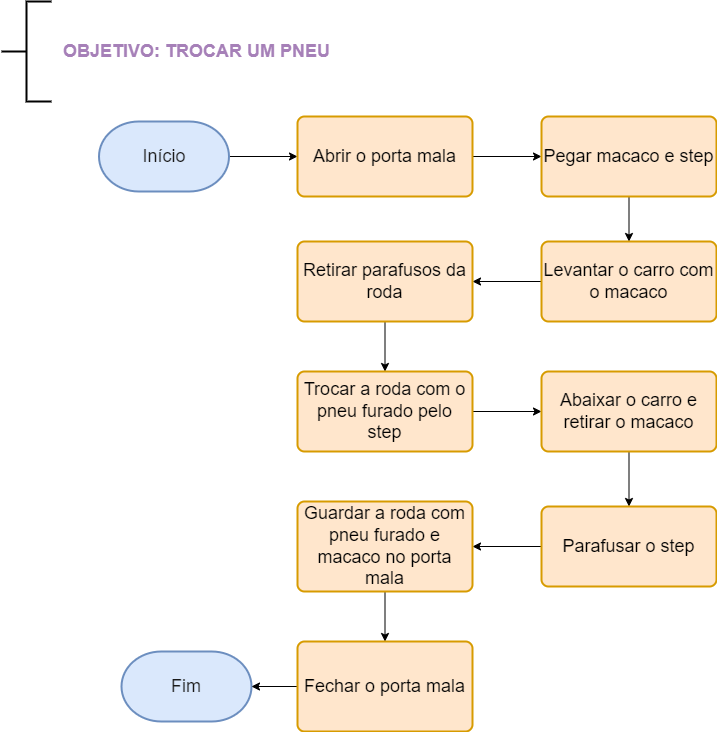

The diagram above was exported from draw.io. Its source (the exported page's mxGraphModel, read from the mxfile embedded in the PNG):
<mxGraphModel dx="1035" dy="569" grid="1" gridSize="10" guides="1" tooltips="1" connect="1" arrows="1" fold="1" page="1" pageScale="1" pageWidth="827" pageHeight="1169" math="0" shadow="0">
  <root>
    <mxCell id="0" />
    <mxCell id="1" parent="0" />
    <mxCell id="OdFGhHAwSf_UXbzjjLC8-1" value="" style="strokeWidth=2;html=1;shape=mxgraph.flowchart.annotation_2;align=left;labelPosition=right;pointerEvents=1;" parent="1" vertex="1">
      <mxGeometry x="30" y="20" width="50" height="100" as="geometry" />
    </mxCell>
    <mxCell id="OdFGhHAwSf_UXbzjjLC8-2" value="&lt;font color=&quot;#a680b8&quot; style=&quot;font-size: 18px;&quot;&gt;&lt;b&gt;OBJETIVO: TROCAR UM PNEU&lt;/b&gt;&lt;/font&gt;" style="text;html=1;align=center;verticalAlign=middle;resizable=0;points=[];autosize=1;strokeColor=none;fillColor=none;" parent="1" vertex="1">
      <mxGeometry x="80" y="50" width="290" height="40" as="geometry" />
    </mxCell>
    <mxCell id="9HX19Q037zCtqUE93Zkx-5" value="" style="edgeStyle=orthogonalEdgeStyle;rounded=0;orthogonalLoop=1;jettySize=auto;html=1;" parent="1" source="OdFGhHAwSf_UXbzjjLC8-3" target="OdFGhHAwSf_UXbzjjLC8-4" edge="1">
      <mxGeometry relative="1" as="geometry" />
    </mxCell>
    <mxCell id="OdFGhHAwSf_UXbzjjLC8-3" value="&lt;font color=&quot;#1a1a1a&quot;&gt;Início&lt;/font&gt;" style="strokeWidth=2;html=1;shape=mxgraph.flowchart.terminator;whiteSpace=wrap;fontSize=18;fillColor=#dae8fc;strokeColor=#6c8ebf;" parent="1" vertex="1">
      <mxGeometry x="127.5" y="140" width="130" height="70" as="geometry" />
    </mxCell>
    <mxCell id="OdFGhHAwSf_UXbzjjLC8-10" value="" style="edgeStyle=orthogonalEdgeStyle;rounded=0;orthogonalLoop=1;jettySize=auto;html=1;fontSize=18;fontColor=#1A1A1A;" parent="1" source="OdFGhHAwSf_UXbzjjLC8-4" target="OdFGhHAwSf_UXbzjjLC8-5" edge="1">
      <mxGeometry relative="1" as="geometry" />
    </mxCell>
    <mxCell id="OdFGhHAwSf_UXbzjjLC8-4" value="Abrir o porta mala" style="rounded=1;whiteSpace=wrap;html=1;absoluteArcSize=1;arcSize=14;strokeWidth=2;fontSize=18;fillColor=#ffe6cc;strokeColor=#d79b00;" parent="1" vertex="1">
      <mxGeometry x="326" y="135" width="175" height="80" as="geometry" />
    </mxCell>
    <mxCell id="OdFGhHAwSf_UXbzjjLC8-11" value="" style="edgeStyle=orthogonalEdgeStyle;rounded=0;orthogonalLoop=1;jettySize=auto;html=1;fontSize=18;fontColor=#1A1A1A;" parent="1" source="OdFGhHAwSf_UXbzjjLC8-5" target="OdFGhHAwSf_UXbzjjLC8-6" edge="1">
      <mxGeometry relative="1" as="geometry" />
    </mxCell>
    <mxCell id="OdFGhHAwSf_UXbzjjLC8-5" value="Pegar macaco e step" style="rounded=1;whiteSpace=wrap;html=1;absoluteArcSize=1;arcSize=14;strokeWidth=2;fontSize=18;fillColor=#ffe6cc;strokeColor=#d79b00;" parent="1" vertex="1">
      <mxGeometry x="570" y="135" width="175" height="80" as="geometry" />
    </mxCell>
    <mxCell id="OdFGhHAwSf_UXbzjjLC8-12" value="" style="edgeStyle=orthogonalEdgeStyle;rounded=0;orthogonalLoop=1;jettySize=auto;html=1;fontSize=18;fontColor=#1A1A1A;" parent="1" source="OdFGhHAwSf_UXbzjjLC8-6" target="OdFGhHAwSf_UXbzjjLC8-7" edge="1">
      <mxGeometry relative="1" as="geometry" />
    </mxCell>
    <mxCell id="OdFGhHAwSf_UXbzjjLC8-6" value="Levantar o carro com o macaco" style="rounded=1;whiteSpace=wrap;html=1;absoluteArcSize=1;arcSize=14;strokeWidth=2;fontSize=18;fillColor=#ffe6cc;strokeColor=#d79b00;" parent="1" vertex="1">
      <mxGeometry x="570" y="260" width="175" height="80" as="geometry" />
    </mxCell>
    <mxCell id="9HX19Q037zCtqUE93Zkx-4" value="" style="edgeStyle=orthogonalEdgeStyle;rounded=0;orthogonalLoop=1;jettySize=auto;html=1;" parent="1" source="OdFGhHAwSf_UXbzjjLC8-7" target="9HX19Q037zCtqUE93Zkx-1" edge="1">
      <mxGeometry relative="1" as="geometry" />
    </mxCell>
    <mxCell id="OdFGhHAwSf_UXbzjjLC8-7" value="Retirar parafusos da roda" style="rounded=1;whiteSpace=wrap;html=1;absoluteArcSize=1;arcSize=14;strokeWidth=2;fontSize=18;fillColor=#ffe6cc;strokeColor=#d79b00;" parent="1" vertex="1">
      <mxGeometry x="326" y="260" width="175" height="80" as="geometry" />
    </mxCell>
    <mxCell id="9HX19Q037zCtqUE93Zkx-7" value="" style="edgeStyle=orthogonalEdgeStyle;rounded=0;orthogonalLoop=1;jettySize=auto;html=1;" parent="1" source="9HX19Q037zCtqUE93Zkx-1" target="9HX19Q037zCtqUE93Zkx-6" edge="1">
      <mxGeometry relative="1" as="geometry" />
    </mxCell>
    <mxCell id="9HX19Q037zCtqUE93Zkx-1" value="Trocar a roda com o pneu furado pelo step" style="rounded=1;whiteSpace=wrap;html=1;absoluteArcSize=1;arcSize=14;strokeWidth=2;fontSize=18;fillColor=#ffe6cc;strokeColor=#d79b00;" parent="1" vertex="1">
      <mxGeometry x="326" y="390" width="175" height="80" as="geometry" />
    </mxCell>
    <mxCell id="9HX19Q037zCtqUE93Zkx-9" value="" style="edgeStyle=orthogonalEdgeStyle;rounded=0;orthogonalLoop=1;jettySize=auto;html=1;" parent="1" source="9HX19Q037zCtqUE93Zkx-6" target="9HX19Q037zCtqUE93Zkx-8" edge="1">
      <mxGeometry relative="1" as="geometry" />
    </mxCell>
    <mxCell id="9HX19Q037zCtqUE93Zkx-6" value="Abaixar o carro e retirar o macaco" style="rounded=1;whiteSpace=wrap;html=1;absoluteArcSize=1;arcSize=14;strokeWidth=2;fontSize=18;fillColor=#ffe6cc;strokeColor=#d79b00;" parent="1" vertex="1">
      <mxGeometry x="570" y="390" width="175" height="80" as="geometry" />
    </mxCell>
    <mxCell id="9HX19Q037zCtqUE93Zkx-11" value="" style="edgeStyle=orthogonalEdgeStyle;rounded=0;orthogonalLoop=1;jettySize=auto;html=1;" parent="1" source="9HX19Q037zCtqUE93Zkx-8" target="9HX19Q037zCtqUE93Zkx-10" edge="1">
      <mxGeometry relative="1" as="geometry" />
    </mxCell>
    <mxCell id="9HX19Q037zCtqUE93Zkx-8" value="Parafusar o step" style="rounded=1;whiteSpace=wrap;html=1;absoluteArcSize=1;arcSize=14;strokeWidth=2;fontSize=18;fillColor=#ffe6cc;strokeColor=#d79b00;" parent="1" vertex="1">
      <mxGeometry x="570" y="525" width="175" height="80" as="geometry" />
    </mxCell>
    <mxCell id="ToXP2nXULE45wpDUt99Z-2" value="" style="edgeStyle=orthogonalEdgeStyle;rounded=0;orthogonalLoop=1;jettySize=auto;html=1;" edge="1" parent="1" source="9HX19Q037zCtqUE93Zkx-10" target="ToXP2nXULE45wpDUt99Z-1">
      <mxGeometry relative="1" as="geometry" />
    </mxCell>
    <mxCell id="9HX19Q037zCtqUE93Zkx-10" value="Guardar a roda com pneu furado e macaco no porta mala" style="rounded=1;whiteSpace=wrap;html=1;absoluteArcSize=1;arcSize=14;strokeWidth=2;fontSize=18;fillColor=#ffe6cc;strokeColor=#d79b00;" parent="1" vertex="1">
      <mxGeometry x="326" y="520" width="175" height="90" as="geometry" />
    </mxCell>
    <mxCell id="9HX19Q037zCtqUE93Zkx-12" value="&lt;font color=&quot;#1a1a1a&quot;&gt;Fim&lt;/font&gt;" style="strokeWidth=2;html=1;shape=mxgraph.flowchart.terminator;whiteSpace=wrap;fontSize=18;fillColor=#dae8fc;strokeColor=#6c8ebf;" parent="1" vertex="1">
      <mxGeometry x="150" y="670" width="130" height="70" as="geometry" />
    </mxCell>
    <mxCell id="ToXP2nXULE45wpDUt99Z-3" value="" style="edgeStyle=orthogonalEdgeStyle;rounded=0;orthogonalLoop=1;jettySize=auto;html=1;" edge="1" parent="1" source="ToXP2nXULE45wpDUt99Z-1" target="9HX19Q037zCtqUE93Zkx-12">
      <mxGeometry relative="1" as="geometry" />
    </mxCell>
    <mxCell id="ToXP2nXULE45wpDUt99Z-1" value="Fechar o porta mala" style="rounded=1;whiteSpace=wrap;html=1;absoluteArcSize=1;arcSize=14;strokeWidth=2;fontSize=18;fillColor=#ffe6cc;strokeColor=#d79b00;" vertex="1" parent="1">
      <mxGeometry x="326" y="660" width="175" height="90" as="geometry" />
    </mxCell>
  </root>
</mxGraphModel>